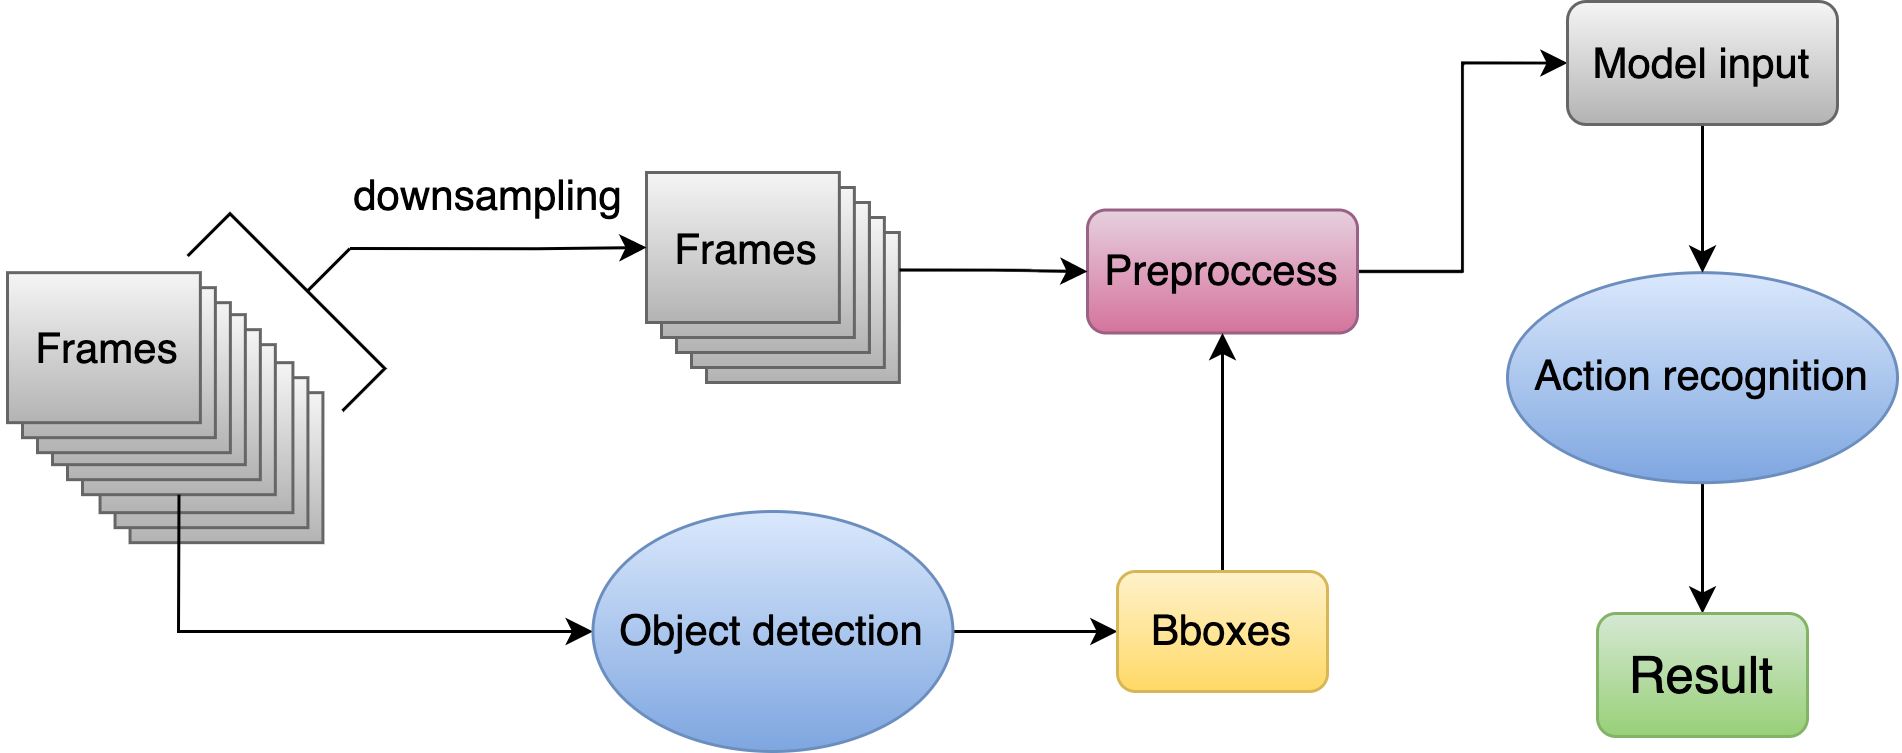

The diagram above was exported from draw.io. Its source (the exported page's mxGraphModel, read from the mxfile embedded in the PNG):
<mxGraphModel dx="823" dy="541" grid="1" gridSize="10" guides="1" tooltips="1" connect="1" arrows="1" fold="1" page="1" pageScale="1" pageWidth="1169" pageHeight="827" math="0" shadow="0">
  <root>
    <mxCell id="0" />
    <mxCell id="1" parent="0" />
    <mxCell id="25A8R1UgSu09fLFnWTOj-117" style="edgeStyle=orthogonalEdgeStyle;rounded=0;orthogonalLoop=1;jettySize=auto;html=1;exitX=0.5;exitY=1;exitDx=0;exitDy=0;entryX=0.5;entryY=0;entryDx=0;entryDy=0;fontSize=14;" edge="1" parent="1" source="25A8R1UgSu09fLFnWTOj-118" target="25A8R1UgSu09fLFnWTOj-130">
      <mxGeometry relative="1" as="geometry" />
    </mxCell>
    <mxCell id="25A8R1UgSu09fLFnWTOj-118" value="Action recognition" style="ellipse;whiteSpace=wrap;html=1;fontSize=14;fillColor=#dae8fc;strokeColor=#6c8ebf;gradientColor=#7ea6e0;" vertex="1" parent="1">
      <mxGeometry x="820" y="300.39" width="130" height="70" as="geometry" />
    </mxCell>
    <mxCell id="25A8R1UgSu09fLFnWTOj-119" value="" style="group" vertex="1" connectable="0" parent="1">
      <mxGeometry x="320" y="300.39" width="120" height="90" as="geometry" />
    </mxCell>
    <mxCell id="25A8R1UgSu09fLFnWTOj-120" value="" style="group" vertex="1" connectable="0" parent="25A8R1UgSu09fLFnWTOj-119">
      <mxGeometry width="120" height="90" as="geometry" />
    </mxCell>
    <mxCell id="25A8R1UgSu09fLFnWTOj-121" value="" style="verticalLabelPosition=bottom;verticalAlign=top;html=1;shape=mxgraph.basic.layered_rect;dx=10;outlineConnect=0;fillColor=#f5f5f5;strokeColor=#666666;gradientColor=#b3b3b3;" vertex="1" parent="25A8R1UgSu09fLFnWTOj-120">
      <mxGeometry x="30.854285714285766" y="30" width="74.28571428571429" height="60" as="geometry" />
    </mxCell>
    <mxCell id="25A8R1UgSu09fLFnWTOj-122" value="" style="verticalLabelPosition=bottom;verticalAlign=top;html=1;shape=mxgraph.basic.layered_rect;dx=10;outlineConnect=0;fillColor=#f5f5f5;strokeColor=#666666;gradientColor=#b3b3b3;" vertex="1" parent="25A8R1UgSu09fLFnWTOj-120">
      <mxGeometry x="14.997142857142876" y="14" width="74.28571428571429" height="60" as="geometry" />
    </mxCell>
    <mxCell id="25A8R1UgSu09fLFnWTOj-123" value="" style="verticalLabelPosition=bottom;verticalAlign=top;html=1;shape=mxgraph.basic.layered_rect;dx=10;outlineConnect=0;fillColor=#f5f5f5;strokeColor=#666666;gradientColor=#b3b3b3;" vertex="1" parent="25A8R1UgSu09fLFnWTOj-120">
      <mxGeometry width="74.28571428571429" height="60" as="geometry" />
    </mxCell>
    <mxCell id="25A8R1UgSu09fLFnWTOj-124" value="" style="strokeWidth=1;html=1;shape=mxgraph.flowchart.annotation_2;align=left;labelPosition=right;pointerEvents=1;fontSize=14;rotation=135;" vertex="1" parent="25A8R1UgSu09fLFnWTOj-120">
      <mxGeometry x="80" y="-30.389999999999986" width="40" height="73" as="geometry" />
    </mxCell>
    <mxCell id="25A8R1UgSu09fLFnWTOj-125" value="Frames" style="text;html=1;align=center;verticalAlign=middle;resizable=0;points=[];autosize=1;strokeColor=none;fillColor=none;fontSize=14;" vertex="1" parent="25A8R1UgSu09fLFnWTOj-120">
      <mxGeometry x="-2" y="11" width="70" height="30" as="geometry" />
    </mxCell>
    <mxCell id="25A8R1UgSu09fLFnWTOj-126" value="" style="group" vertex="1" connectable="0" parent="1">
      <mxGeometry x="533.0042857142857" y="267" width="84.28571428571433" height="70" as="geometry" />
    </mxCell>
    <mxCell id="25A8R1UgSu09fLFnWTOj-127" value="" style="verticalLabelPosition=bottom;verticalAlign=top;html=1;shape=mxgraph.basic.layered_rect;dx=10;outlineConnect=0;fillColor=#f5f5f5;strokeColor=#666666;gradientColor=#b3b3b3;" vertex="1" parent="25A8R1UgSu09fLFnWTOj-126">
      <mxGeometry x="10" y="10" width="74.28571428571429" height="60" as="geometry" />
    </mxCell>
    <mxCell id="25A8R1UgSu09fLFnWTOj-128" value="" style="verticalLabelPosition=bottom;verticalAlign=top;html=1;shape=mxgraph.basic.layered_rect;dx=10;outlineConnect=0;fillColor=#f5f5f5;strokeColor=#666666;gradientColor=#b3b3b3;" vertex="1" parent="25A8R1UgSu09fLFnWTOj-126">
      <mxGeometry width="74.28571428571429" height="60" as="geometry" />
    </mxCell>
    <mxCell id="25A8R1UgSu09fLFnWTOj-129" value="Frames" style="text;html=1;align=center;verticalAlign=middle;resizable=0;points=[];autosize=1;strokeColor=none;fillColor=none;fontSize=14;" vertex="1" parent="25A8R1UgSu09fLFnWTOj-126">
      <mxGeometry x="-2.004285714285743" y="11" width="70" height="30" as="geometry" />
    </mxCell>
    <mxCell id="25A8R1UgSu09fLFnWTOj-130" value="&lt;font style=&quot;font-size: 17px;&quot;&gt;Result&lt;br&gt;&lt;/font&gt;" style="rounded=1;whiteSpace=wrap;html=1;fillColor=#d5e8d4;strokeColor=#82b366;fontSize=17;gradientColor=#97d077;" vertex="1" parent="1">
      <mxGeometry x="850" y="414" width="70" height="41" as="geometry" />
    </mxCell>
    <mxCell id="25A8R1UgSu09fLFnWTOj-131" style="edgeStyle=orthogonalEdgeStyle;rounded=0;orthogonalLoop=1;jettySize=auto;html=1;exitX=1;exitY=0.5;exitDx=0;exitDy=0;fontSize=14;entryX=0;entryY=0.5;entryDx=0;entryDy=0;" edge="1" parent="1" source="25A8R1UgSu09fLFnWTOj-132" target="25A8R1UgSu09fLFnWTOj-142">
      <mxGeometry relative="1" as="geometry">
        <mxPoint x="830.0042857142857" y="300" as="targetPoint" />
      </mxGeometry>
    </mxCell>
    <mxCell id="25A8R1UgSu09fLFnWTOj-132" value="Preproccess" style="rounded=1;whiteSpace=wrap;html=1;fontSize=14;fillColor=#e6d0de;gradientColor=#d5739d;strokeColor=#996185;" vertex="1" parent="1">
      <mxGeometry x="680" y="279.5" width="90" height="41" as="geometry" />
    </mxCell>
    <mxCell id="25A8R1UgSu09fLFnWTOj-133" style="edgeStyle=orthogonalEdgeStyle;rounded=0;orthogonalLoop=1;jettySize=auto;html=1;exitX=0;exitY=0.5;exitDx=0;exitDy=0;exitPerimeter=0;fontSize=14;entryX=0;entryY=0;entryDx=0;entryDy=25;entryPerimeter=0;" edge="1" parent="1" source="25A8R1UgSu09fLFnWTOj-124" target="25A8R1UgSu09fLFnWTOj-128">
      <mxGeometry relative="1" as="geometry">
        <mxPoint x="540" y="319" as="targetPoint" />
        <mxPoint x="464.14213562373084" y="236.96786437626906" as="sourcePoint" />
      </mxGeometry>
    </mxCell>
    <mxCell id="25A8R1UgSu09fLFnWTOj-134" value="downsampling" style="text;html=1;align=center;verticalAlign=middle;resizable=0;points=[];autosize=1;strokeColor=none;fillColor=none;fontSize=14;" vertex="1" parent="1">
      <mxGeometry x="425" y="260" width="110" height="30" as="geometry" />
    </mxCell>
    <mxCell id="25A8R1UgSu09fLFnWTOj-135" style="edgeStyle=orthogonalEdgeStyle;rounded=0;orthogonalLoop=1;jettySize=auto;html=1;exitX=1;exitY=0.5;exitDx=0;exitDy=0;entryX=0;entryY=0.5;entryDx=0;entryDy=0;fontSize=14;" edge="1" parent="1" target="25A8R1UgSu09fLFnWTOj-137">
      <mxGeometry relative="1" as="geometry">
        <mxPoint x="635.1500000000001" y="420" as="sourcePoint" />
      </mxGeometry>
    </mxCell>
    <mxCell id="25A8R1UgSu09fLFnWTOj-136" style="edgeStyle=orthogonalEdgeStyle;rounded=0;orthogonalLoop=1;jettySize=auto;html=1;exitX=0.5;exitY=0;exitDx=0;exitDy=0;entryX=0.5;entryY=1;entryDx=0;entryDy=0;fontSize=14;" edge="1" parent="1" source="25A8R1UgSu09fLFnWTOj-137" target="25A8R1UgSu09fLFnWTOj-132">
      <mxGeometry relative="1" as="geometry" />
    </mxCell>
    <mxCell id="25A8R1UgSu09fLFnWTOj-137" value="Bboxes" style="rounded=1;whiteSpace=wrap;html=1;fontSize=14;fillColor=#fff2cc;gradientColor=#ffd966;strokeColor=#d6b656;" vertex="1" parent="1">
      <mxGeometry x="690" y="400" width="70" height="40" as="geometry" />
    </mxCell>
    <mxCell id="25A8R1UgSu09fLFnWTOj-138" value="" style="endArrow=classic;html=1;rounded=0;fontSize=14;exitX=0;exitY=0;exitDx=42.142857142857146;exitDy=60;exitPerimeter=0;entryX=0;entryY=0.5;entryDx=0;entryDy=0;" edge="1" parent="1" source="25A8R1UgSu09fLFnWTOj-122">
      <mxGeometry width="50" height="50" relative="1" as="geometry">
        <mxPoint x="380" y="410" as="sourcePoint" />
        <mxPoint x="515.1500000000001" y="420" as="targetPoint" />
        <Array as="points">
          <mxPoint x="377" y="420" />
        </Array>
      </mxGeometry>
    </mxCell>
    <mxCell id="25A8R1UgSu09fLFnWTOj-139" style="edgeStyle=orthogonalEdgeStyle;rounded=0;orthogonalLoop=1;jettySize=auto;html=1;exitX=0;exitY=0;exitDx=74.28571428571429;exitDy=22.5;exitPerimeter=0;entryX=0;entryY=0.5;entryDx=0;entryDy=0;fontSize=14;" edge="1" parent="1" source="25A8R1UgSu09fLFnWTOj-127" target="25A8R1UgSu09fLFnWTOj-132">
      <mxGeometry relative="1" as="geometry" />
    </mxCell>
    <mxCell id="25A8R1UgSu09fLFnWTOj-140" value="Object detection" style="ellipse;whiteSpace=wrap;html=1;fontSize=14;fillColor=#dae8fc;strokeColor=#6c8ebf;gradientColor=#7ea6e0;" vertex="1" parent="1">
      <mxGeometry x="515.15" y="380" width="120" height="80" as="geometry" />
    </mxCell>
    <mxCell id="25A8R1UgSu09fLFnWTOj-141" style="edgeStyle=orthogonalEdgeStyle;rounded=0;orthogonalLoop=1;jettySize=auto;html=1;exitX=0.5;exitY=1;exitDx=0;exitDy=0;entryX=0.5;entryY=0;entryDx=0;entryDy=0;fontSize=14;" edge="1" parent="1" source="25A8R1UgSu09fLFnWTOj-142" target="25A8R1UgSu09fLFnWTOj-118">
      <mxGeometry relative="1" as="geometry" />
    </mxCell>
    <mxCell id="25A8R1UgSu09fLFnWTOj-142" value="Model input" style="rounded=1;whiteSpace=wrap;html=1;fontSize=14;fillColor=#f5f5f5;gradientColor=#b3b3b3;strokeColor=#666666;" vertex="1" parent="1">
      <mxGeometry x="840" y="210" width="90" height="41" as="geometry" />
    </mxCell>
  </root>
</mxGraphModel>